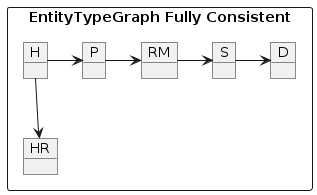

The diagram above was rendered by PlantUML. Its source (embedded in the PNG):
@startuml
rectangle "EntityTypeGraph Fully Consistent" {
object H
object HR
object P
object RM
object S
object D
}
H --> HR
H -> P
P -> RM
RM -> S
S -> D
@enduml